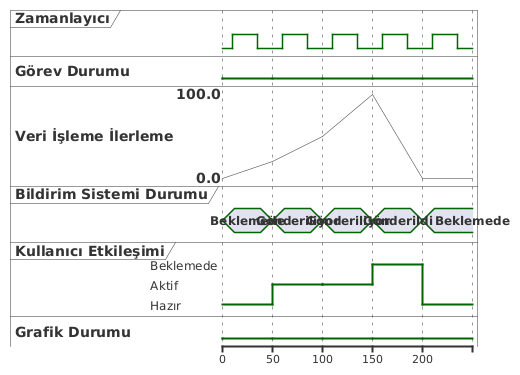

The diagram above was rendered by PlantUML. Its source (embedded in the PNG):
@startuml
clock   "Zamanlayıcı" as Clock with period 50 pulse 25 offset 10
binary  "Görev Durumu" as TaskStatus
analog  "Veri İşleme İlerleme" as DataProgress
concise "Bildirim Sistemi Durumu" as NotificationStatus
robust  "Kullanıcı Etkileşimi" as UserInteraction
binary  "Grafik Durumu" as GraphStatus

@0
TaskStatus is "Başlangıç"
DataProgress is 0
NotificationStatus is "Beklemede"
UserInteraction is "Hazır"
GraphStatus is "Beklemede"

@50
TaskStatus is "Görev Alındı"
DataProgress is 20
NotificationStatus is "Gönderiliyor"
UserInteraction is "Aktif"
GraphStatus is "Oluşturuluyor"

@100
TaskStatus is "Veri İşleniyor"
DataProgress is 50
NotificationStatus is "Gönderiliyor"
UserInteraction is "Aktif"
GraphStatus is "Tamamlandı"

@150
TaskStatus is "Tamamlandı"
DataProgress is 100
NotificationStatus is "Gönderildi"
UserInteraction is "Beklemede"
GraphStatus is "Tamamlandı"

@200
TaskStatus is "Yeni Görev"
DataProgress is 0
NotificationStatus is "Beklemede"
UserInteraction is "Hazır"
GraphStatus is "Beklemede"
@enduml